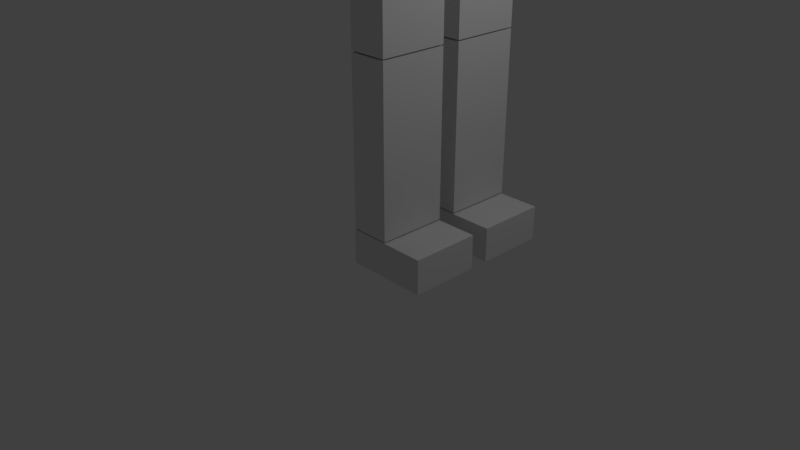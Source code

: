 # Source: human.blend  (saved by Blender 2.78.0; exported with 4.5.12 LTS)
import bpy
from mathutils import Matrix  # noqa: F401  (used for matrix-valued properties, if any)

bpy.ops.wm.read_factory_settings(use_empty=True)
scene = bpy.context.scene
scene.name = 'Scene'

# ---- collections
col_collection_1 = bpy.data.collections.new('Collection 1'); scene.collection.children.link(col_collection_1)

# ---- world
world_world = bpy.data.worlds.new('World'); scene.world = world_world
world_world.color = (0.05088, 0.05088, 0.05088)
world_world.use_sun_shadow = False
world_world.sun_shadow_jitter_overblur = 0.0
world_world.cycles.sampling_method = 'MANUAL'

# ---- cameras
cam_camera = bpy.data.cameras.new('Camera')
cam_camera.clip_end = 100.0
cam_camera.lens = 35.0
cam_camera.sensor_width = 32.0
cam_camera.sensor_height = 18.0
cam_camera.ortho_scale = 7.314
cam_camera.dof.focus_distance = 0.0

# ---- lights
light_lamp = bpy.data.lights.new('Lamp', 'POINT')
light_lamp.transmission_factor = 0.0
light_lamp.cutoff_distance = 30.0
light_lamp.energy = 100.0
light_lamp.shadow_buffer_clip_start = 1.001
light_lamp.shadow_soft_size = 0.1
light_lamp.shadow_maximum_resolution = 0.006
light_lamp.use_absolute_resolution = True

# ---- meshes
me_cube_001 = bpy.data.meshes.new('Cube.001')
me_cube_001.from_pydata([(-1.0, -1.0, -1.0), (-1.0, -1.0, 1.0), (-1.0, 1.0, -1.0), (-1.0, 1.0, 1.0), (1.0, -1.0, -1.0), (1.0, -1.0, 1.0), (1.0, 1.0, -1.0), (1.0, 1.0, 1.0)], [], [(0, 1, 3, 2), (2, 3, 7, 6), (6, 7, 5, 4), (4, 5, 1, 0), (2, 6, 4, 0), (7, 3, 1, 5)])
me_cube_001.use_remesh_preserve_volume = False
me_cube_001.use_remesh_preserve_attributes = False
me_cube_001.use_mirror_vertex_groups = False
me_cube_001.update()
me_cube_008 = bpy.data.meshes.new('Cube.008')
me_cube_008.from_pydata([(-1.0, -1.0, -1.0), (-1.0, -1.0, 1.0), (-1.0, 1.0, -1.0), (-1.0, 1.0, 1.0), (1.0, -1.0, -1.0), (1.0, -1.0, 1.0), (1.0, 1.0, -1.0), (1.0, 1.0, 1.0)], [], [(0, 1, 3, 2), (2, 3, 7, 6), (6, 7, 5, 4), (4, 5, 1, 0), (2, 6, 4, 0), (7, 3, 1, 5)])
me_cube_008.use_remesh_preserve_volume = False
me_cube_008.use_remesh_preserve_attributes = False
me_cube_008.use_mirror_vertex_groups = False
me_cube_008.update()
me_cube_004 = bpy.data.meshes.new('Cube.004')
me_cube_004.from_pydata([(-1.0, -1.0, -1.0), (-1.0, -1.0, 1.0), (-1.0, 1.0, -1.0), (-1.0, 1.0, 1.0), (1.0, -1.0, -1.0), (1.0, -1.0, 1.0), (1.0, 1.0, -1.0), (1.0, 1.0, 1.0)], [], [(0, 1, 3, 2), (2, 3, 7, 6), (6, 7, 5, 4), (4, 5, 1, 0), (2, 6, 4, 0), (7, 3, 1, 5)])
me_cube_004.use_remesh_preserve_volume = False
me_cube_004.use_remesh_preserve_attributes = False
me_cube_004.use_mirror_vertex_groups = False
me_cube_004.update()
me_cube_005 = bpy.data.meshes.new('Cube.005')
me_cube_005.from_pydata([(-1.0, -1.0, -1.0), (-1.0, -1.0, 1.0), (-1.0, 1.0, -1.0), (-1.0, 1.0, 1.0), (1.0, -1.0, -1.0), (1.0, -1.0, 1.0), (1.0, 1.0, -1.0), (1.0, 1.0, 1.0)], [], [(0, 1, 3, 2), (2, 3, 7, 6), (6, 7, 5, 4), (4, 5, 1, 0), (2, 6, 4, 0), (7, 3, 1, 5)])
me_cube_005.use_remesh_preserve_volume = False
me_cube_005.use_remesh_preserve_attributes = False
me_cube_005.use_mirror_vertex_groups = False
me_cube_005.update()
me_cube_002 = bpy.data.meshes.new('Cube.002')
me_cube_002.from_pydata([(-1.0, -1.0, -1.0), (-1.0, -1.0, 1.0), (-1.0, 1.0, -1.0), (-1.0, 1.0, 1.0), (1.0, -1.0, -1.0), (1.0, -1.0, 1.0), (1.0, 1.0, -1.0), (1.0, 1.0, 1.0)], [], [(0, 1, 3, 2), (2, 3, 7, 6), (6, 7, 5, 4), (4, 5, 1, 0), (2, 6, 4, 0), (7, 3, 1, 5)])
me_cube_002.use_remesh_preserve_volume = False
me_cube_002.use_remesh_preserve_attributes = False
me_cube_002.use_mirror_vertex_groups = False
me_cube_002.update()
me_cube_007 = bpy.data.meshes.new('Cube.007')
me_cube_007.from_pydata([(-1.0, -1.0, -1.0), (-1.0, -1.0, 1.0), (-1.0, 1.0, -1.0), (-1.0, 1.0, 1.0), (1.0, -1.0, -1.0), (1.0, -1.0, 1.0), (1.0, 1.0, -1.0), (1.0, 1.0, 1.0)], [], [(0, 1, 3, 2), (2, 3, 7, 6), (6, 7, 5, 4), (4, 5, 1, 0), (2, 6, 4, 0), (7, 3, 1, 5)])
me_cube_007.use_remesh_preserve_volume = False
me_cube_007.use_remesh_preserve_attributes = False
me_cube_007.use_mirror_vertex_groups = False
me_cube_007.update()
me_head = bpy.data.meshes.new('head')
me_head.from_pydata([(-1.0, -1.0, -1.0), (-1.0, -1.0, 1.0), (-1.0, 1.0, -1.0), (-1.0, 1.0, 1.0), (1.0, -1.0, -1.0), (1.0, -1.0, 1.0), (1.0, 1.0, -1.0), (1.0, 1.0, 1.0)], [], [(0, 1, 3, 2), (2, 3, 7, 6), (6, 7, 5, 4), (4, 5, 1, 0), (2, 6, 4, 0), (7, 3, 1, 5)])
me_head.use_remesh_preserve_volume = False
me_head.use_remesh_preserve_attributes = False
me_head.use_mirror_vertex_groups = False
me_head.update()

# ---- objects
ob_body = bpy.data.objects.new('body', me_cube_001)
ob_shank = bpy.data.objects.new('shank', me_cube_008)
ob_thigh = bpy.data.objects.new('thigh', me_cube_004)
ob_elbow = bpy.data.objects.new('elbow', me_cube_005)
ob_shoulder = bpy.data.objects.new('shoulder', me_cube_002)
ob_ankle = bpy.data.objects.new('ankle', me_cube_007)
ob_head = bpy.data.objects.new('head', me_head)
ob_lamp = bpy.data.objects.new('Lamp', light_lamp)
ob_camera = bpy.data.objects.new('Camera', cam_camera)

# ---- transforms, parenting, visibility, modifiers, constraints
ob_body.location = (0.973, 0.1423, 6.989)
ob_body.scale = (0.5628, 1.0, 2.029)
ob_body.lineart.crease_threshold = 0.0
ob_shank.location = (0.973, 0.6872, 1.93)
ob_shank.scale = (0.2411, 0.4283, 1.009)
ob_shank.lineart.crease_threshold = 0.0
_m = ob_shank.modifiers.new('Mirror', 'MIRROR')
_m.use_axis = (False, True, False)
_m.mirror_object = ob_body
ob_thigh.location = (0.973, 0.6872, 3.968)
ob_thigh.scale = (0.2411, 0.4283, 1.009)
ob_thigh.lineart.crease_threshold = 0.0
_m = ob_thigh.modifiers.new('Mirror', 'MIRROR')
_m.use_axis = (False, True, False)
_m.mirror_object = ob_body
ob_elbow.location = (0.973, 3.767, 7.947)
ob_elbow.rotation_euler = (1.571, -0.0, 0.0)
ob_elbow.scale = (0.368, 0.3604, 0.8991)
ob_elbow.lineart.crease_threshold = 0.0
_m = ob_elbow.modifiers.new('Mirror', 'MIRROR')
_m.use_axis = (False, True, False)
_m.mirror_object = ob_body
ob_shoulder.location = (0.973, 2.001, 7.947)
ob_shoulder.rotation_euler = (1.571, -0.0, 0.0)
ob_shoulder.scale = (0.368, 0.3604, 0.8991)
ob_shoulder.lineart.crease_threshold = 0.0
_m = ob_shoulder.modifiers.new('Mirror', 'MIRROR')
_m.use_axis = (False, True, False)
_m.mirror_object = ob_body
ob_ankle.location = (1.228, 0.6872, 0.6928)
ob_ankle.scale = (0.507, 0.4283, 0.2124)
ob_ankle.lineart.crease_threshold = 0.0
_m = ob_ankle.modifiers.new('Mirror', 'MIRROR')
_m.use_axis = (False, True, False)
_m.mirror_object = ob_body
ob_head.location = (0.973, 0.1423, 10.08)
ob_head.scale = (0.7432, 1.0, 1.0)
ob_head.lineart.crease_threshold = 0.0
ob_lamp.location = (4.076, 1.005, 5.904)
ob_lamp.rotation_euler = (0.6503, 0.05522, 1.866)
ob_lamp.lock_rotations_4d = False
ob_lamp.empty_display_type = 'ARROWS'
ob_lamp.color = (0.0, 0.0, 0.0, 0.0)
ob_lamp.lineart.crease_threshold = 0.0
ob_camera.location = (7.481, -6.508, 5.344)
ob_camera.rotation_euler = (1.109, 0.0, 0.8149)
ob_camera.lock_rotations_4d = False
ob_camera.empty_display_type = 'ARROWS'
ob_camera.color = (0.0, 0.0, 0.0, 0.0)
ob_camera.display_type = 'WIRE'
ob_camera.lineart.crease_threshold = 0.0

# ---- collection membership
col_collection_1.objects.link(ob_body)
col_collection_1.objects.link(ob_shank)
col_collection_1.objects.link(ob_thigh)
col_collection_1.objects.link(ob_elbow)
col_collection_1.objects.link(ob_shoulder)
col_collection_1.objects.link(ob_ankle)
col_collection_1.objects.link(ob_head)
col_collection_1.objects.link(ob_lamp)
col_collection_1.objects.link(ob_camera)

# ---- scene / render settings (as saved in the file)
scene.camera = ob_camera
scene.frame_start = 1; scene.frame_end = 250; scene.frame_set(1)
scene.render.engine = 'CYCLES'
scene.render.dither_intensity = 0.0
scene.cycles.use_denoising = False
scene.cycles.samples = 128
scene.cycles.sampling_pattern = 'TABULATED_SOBOL'
scene.cycles.light_sampling_threshold = 0.0
scene.cycles.use_adaptive_sampling = False
scene.cycles.use_light_tree = False
scene.cycles.blur_glossy = 0.0
scene.cycles.sample_clamp_indirect = 0.0
scene.view_settings.view_transform = 'Standard'
bpy.context.view_layer.update()
